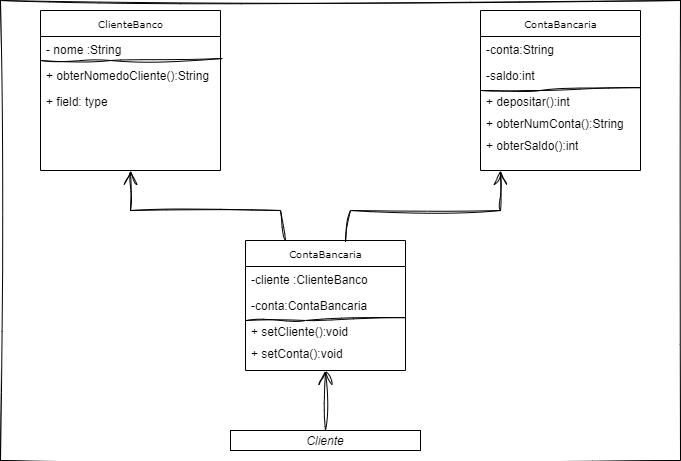

The diagram above was exported from draw.io. Its source (the exported page's mxGraphModel, read from the mxfile embedded in the PNG):
<mxGraphModel dx="880" dy="484" grid="1" gridSize="10" guides="1" tooltips="1" connect="1" arrows="1" fold="1" page="1" pageScale="1" pageWidth="850" pageHeight="1100" background="none" math="0" shadow="0">
  <root>
    <mxCell id="0" />
    <mxCell id="1" parent="0" />
    <mxCell id="17acba5748e5396b-20" value="ClienteBanco" style="swimlane;html=1;fontStyle=0;childLayout=stackLayout;horizontal=1;startSize=26;fillColor=none;horizontalStack=0;resizeParent=1;resizeLast=0;collapsible=1;marginBottom=0;swimlaneFillColor=#ffffff;rounded=0;shadow=0;comic=0;labelBackgroundColor=none;strokeWidth=1;fontFamily=Verdana;fontSize=10;align=center;" parent="1" vertex="1">
      <mxGeometry x="160" y="40" width="180" height="160" as="geometry" />
    </mxCell>
    <mxCell id="17acba5748e5396b-21" value="- nome :String" style="text;html=1;strokeColor=none;fillColor=none;align=left;verticalAlign=top;spacingLeft=4;spacingRight=4;whiteSpace=wrap;overflow=hidden;rotatable=0;points=[[0,0.5],[1,0.5]];portConstraint=eastwest;" parent="17acba5748e5396b-20" vertex="1">
      <mxGeometry y="26" width="180" height="26" as="geometry" />
    </mxCell>
    <mxCell id="17acba5748e5396b-24" value="+&amp;nbsp;obterNomedoCliente():String" style="text;html=1;strokeColor=none;fillColor=none;align=left;verticalAlign=top;spacingLeft=4;spacingRight=4;whiteSpace=wrap;overflow=hidden;rotatable=0;points=[[0,0.5],[1,0.5]];portConstraint=eastwest;" parent="17acba5748e5396b-20" vertex="1">
      <mxGeometry y="52" width="180" height="26" as="geometry" />
    </mxCell>
    <mxCell id="17acba5748e5396b-26" value="+ field: type" style="text;html=1;strokeColor=none;fillColor=none;align=left;verticalAlign=top;spacingLeft=4;spacingRight=4;whiteSpace=wrap;overflow=hidden;rotatable=0;points=[[0,0.5],[1,0.5]];portConstraint=eastwest;" parent="17acba5748e5396b-20" vertex="1">
      <mxGeometry y="78" width="180" height="26" as="geometry" />
    </mxCell>
    <mxCell id="C1H4hnVa6jrliftdD5Wu-10" value="" style="endArrow=none;html=1;rounded=0;sketch=1;hachureGap=4;jiggle=2;curveFitting=1;fontFamily=Architects Daughter;fontSource=https%3A%2F%2Ffonts.googleapis.com%2Fcss%3Ffamily%3DArchitects%2BDaughter;fontSize=16;entryX=1.011;entryY=0.846;entryDx=0;entryDy=0;entryPerimeter=0;" parent="17acba5748e5396b-20" target="17acba5748e5396b-21" edge="1">
      <mxGeometry width="50" height="50" relative="1" as="geometry">
        <mxPoint y="50" as="sourcePoint" />
        <mxPoint x="290" y="180" as="targetPoint" />
        <Array as="points">
          <mxPoint x="70" y="50" />
        </Array>
      </mxGeometry>
    </mxCell>
    <mxCell id="17acba5748e5396b-30" value="ContaBancaria" style="swimlane;html=1;fontStyle=0;childLayout=stackLayout;horizontal=1;startSize=26;fillColor=none;horizontalStack=0;resizeParent=1;resizeLast=0;collapsible=1;marginBottom=0;swimlaneFillColor=#ffffff;rounded=0;shadow=0;comic=0;labelBackgroundColor=none;strokeWidth=1;fontFamily=Verdana;fontSize=10;align=center;" parent="1" vertex="1">
      <mxGeometry x="600" y="40" width="160" height="160" as="geometry" />
    </mxCell>
    <mxCell id="17acba5748e5396b-31" value="-conta:String" style="text;html=1;strokeColor=none;fillColor=none;align=left;verticalAlign=top;spacingLeft=4;spacingRight=4;whiteSpace=wrap;overflow=hidden;rotatable=0;points=[[0,0.5],[1,0.5]];portConstraint=eastwest;" parent="17acba5748e5396b-30" vertex="1">
      <mxGeometry y="26" width="160" height="26" as="geometry" />
    </mxCell>
    <mxCell id="C1H4hnVa6jrliftdD5Wu-11" value="" style="endArrow=none;html=1;rounded=0;sketch=1;hachureGap=4;jiggle=2;curveFitting=1;fontFamily=Architects Daughter;fontSource=https://fonts.googleapis.com/css?family=Architects+Daughter;fontSize=16;entryX=1;entryY=-0.038;entryDx=0;entryDy=0;entryPerimeter=0;exitX=0.006;exitY=1.077;exitDx=0;exitDy=0;exitPerimeter=0;" parent="17acba5748e5396b-30" source="17acba5748e5396b-32" target="17acba5748e5396b-33" edge="1">
      <mxGeometry width="50" height="50" relative="1" as="geometry">
        <mxPoint x="-11" y="52" as="sourcePoint" />
        <mxPoint x="171" y="50" as="targetPoint" />
        <Array as="points">
          <mxPoint x="60" y="80" />
        </Array>
      </mxGeometry>
    </mxCell>
    <mxCell id="17acba5748e5396b-32" value="-saldo:int" style="text;html=1;strokeColor=none;fillColor=none;align=left;verticalAlign=top;spacingLeft=4;spacingRight=4;whiteSpace=wrap;overflow=hidden;rotatable=0;points=[[0,0.5],[1,0.5]];portConstraint=eastwest;" parent="17acba5748e5396b-30" vertex="1">
      <mxGeometry y="52" width="160" height="26" as="geometry" />
    </mxCell>
    <mxCell id="17acba5748e5396b-33" value="+ depositar():int" style="text;html=1;strokeColor=none;fillColor=none;align=left;verticalAlign=top;spacingLeft=4;spacingRight=4;whiteSpace=wrap;overflow=hidden;rotatable=0;points=[[0,0.5],[1,0.5]];portConstraint=eastwest;" parent="17acba5748e5396b-30" vertex="1">
      <mxGeometry y="78" width="160" height="22" as="geometry" />
    </mxCell>
    <mxCell id="C1H4hnVa6jrliftdD5Wu-12" value="+&amp;nbsp;obterNumConta():String" style="text;html=1;strokeColor=none;fillColor=none;align=left;verticalAlign=top;spacingLeft=4;spacingRight=4;whiteSpace=wrap;overflow=hidden;rotatable=0;points=[[0,0.5],[1,0.5]];portConstraint=eastwest;" parent="17acba5748e5396b-30" vertex="1">
      <mxGeometry y="100" width="160" height="22" as="geometry" />
    </mxCell>
    <mxCell id="C1H4hnVa6jrliftdD5Wu-20" value="+&amp;nbsp;obterSaldo():int" style="text;html=1;strokeColor=none;fillColor=none;align=left;verticalAlign=top;spacingLeft=4;spacingRight=4;whiteSpace=wrap;overflow=hidden;rotatable=0;points=[[0,0.5],[1,0.5]];portConstraint=eastwest;" parent="17acba5748e5396b-30" vertex="1">
      <mxGeometry y="122" width="160" height="22" as="geometry" />
    </mxCell>
    <mxCell id="5d2195bd80daf111-19" value="&lt;p style=&quot;margin:0px;margin-top:4px;text-align:center;&quot;&gt;&lt;i&gt;Cliente&lt;/i&gt;&lt;/p&gt;" style="verticalAlign=top;align=left;overflow=fill;fontSize=12;fontFamily=Helvetica;html=1;rounded=0;shadow=0;comic=0;labelBackgroundColor=none;strokeWidth=1" parent="1" vertex="1">
      <mxGeometry x="350" y="460" width="190" height="20" as="geometry" />
    </mxCell>
    <mxCell id="C1H4hnVa6jrliftdD5Wu-21" value="ContaBancaria" style="swimlane;html=1;fontStyle=0;childLayout=stackLayout;horizontal=1;startSize=26;fillColor=none;horizontalStack=0;resizeParent=1;resizeLast=0;collapsible=1;marginBottom=0;swimlaneFillColor=#ffffff;rounded=0;shadow=0;comic=0;labelBackgroundColor=none;strokeWidth=1;fontFamily=Verdana;fontSize=10;align=center;" parent="1" vertex="1">
      <mxGeometry x="365" y="270" width="160" height="130" as="geometry" />
    </mxCell>
    <mxCell id="C1H4hnVa6jrliftdD5Wu-22" value="-cliente :ClienteBanco" style="text;html=1;strokeColor=none;fillColor=none;align=left;verticalAlign=top;spacingLeft=4;spacingRight=4;whiteSpace=wrap;overflow=hidden;rotatable=0;points=[[0,0.5],[1,0.5]];portConstraint=eastwest;" parent="C1H4hnVa6jrliftdD5Wu-21" vertex="1">
      <mxGeometry y="26" width="160" height="26" as="geometry" />
    </mxCell>
    <mxCell id="C1H4hnVa6jrliftdD5Wu-23" value="" style="endArrow=none;html=1;rounded=0;sketch=1;hachureGap=4;jiggle=2;curveFitting=1;fontFamily=Architects Daughter;fontSource=https://fonts.googleapis.com/css?family=Architects+Daughter;fontSize=16;entryX=1;entryY=-0.038;entryDx=0;entryDy=0;entryPerimeter=0;exitX=0.006;exitY=1.077;exitDx=0;exitDy=0;exitPerimeter=0;" parent="C1H4hnVa6jrliftdD5Wu-21" source="C1H4hnVa6jrliftdD5Wu-24" target="C1H4hnVa6jrliftdD5Wu-25" edge="1">
      <mxGeometry width="50" height="50" relative="1" as="geometry">
        <mxPoint x="-11" y="52" as="sourcePoint" />
        <mxPoint x="171" y="50" as="targetPoint" />
        <Array as="points">
          <mxPoint x="60" y="80" />
        </Array>
      </mxGeometry>
    </mxCell>
    <mxCell id="C1H4hnVa6jrliftdD5Wu-24" value="-conta:ContaBancaria" style="text;html=1;strokeColor=none;fillColor=none;align=left;verticalAlign=top;spacingLeft=4;spacingRight=4;whiteSpace=wrap;overflow=hidden;rotatable=0;points=[[0,0.5],[1,0.5]];portConstraint=eastwest;" parent="C1H4hnVa6jrliftdD5Wu-21" vertex="1">
      <mxGeometry y="52" width="160" height="26" as="geometry" />
    </mxCell>
    <mxCell id="C1H4hnVa6jrliftdD5Wu-25" value="+ setCliente():void" style="text;html=1;strokeColor=none;fillColor=none;align=left;verticalAlign=top;spacingLeft=4;spacingRight=4;whiteSpace=wrap;overflow=hidden;rotatable=0;points=[[0,0.5],[1,0.5]];portConstraint=eastwest;" parent="C1H4hnVa6jrliftdD5Wu-21" vertex="1">
      <mxGeometry y="78" width="160" height="22" as="geometry" />
    </mxCell>
    <mxCell id="C1H4hnVa6jrliftdD5Wu-26" value="+ setConta():void" style="text;html=1;strokeColor=none;fillColor=none;align=left;verticalAlign=top;spacingLeft=4;spacingRight=4;whiteSpace=wrap;overflow=hidden;rotatable=0;points=[[0,0.5],[1,0.5]];portConstraint=eastwest;" parent="C1H4hnVa6jrliftdD5Wu-21" vertex="1">
      <mxGeometry y="100" width="160" height="22" as="geometry" />
    </mxCell>
    <mxCell id="8GNS19p2IY1tC0npuUBD-1" value="" style="swimlane;startSize=0;sketch=1;hachureGap=4;jiggle=2;curveFitting=1;fontFamily=Architects Daughter;fontSource=https%3A%2F%2Ffonts.googleapis.com%2Fcss%3Ffamily%3DArchitects%2BDaughter;fontSize=20;" parent="1" vertex="1">
      <mxGeometry x="120" y="30" width="680" height="460" as="geometry" />
    </mxCell>
    <mxCell id="4zXl6pOGT0_l5PyYw8rg-1" value="" style="endArrow=open;endFill=1;endSize=12;html=1;rounded=0;sketch=1;hachureGap=4;jiggle=2;curveFitting=1;fontFamily=Architects Daughter;fontSource=https%3A%2F%2Ffonts.googleapis.com%2Fcss%3Ffamily%3DArchitects%2BDaughter;fontSize=16;exitX=0.625;exitY=0.015;exitDx=0;exitDy=0;exitPerimeter=0;" edge="1" parent="8GNS19p2IY1tC0npuUBD-1" source="C1H4hnVa6jrliftdD5Wu-21">
      <mxGeometry width="160" relative="1" as="geometry">
        <mxPoint x="370" y="229.5" as="sourcePoint" />
        <mxPoint x="500" y="170" as="targetPoint" />
        <Array as="points">
          <mxPoint x="350" y="210" />
          <mxPoint x="500" y="210" />
        </Array>
      </mxGeometry>
    </mxCell>
    <mxCell id="4zXl6pOGT0_l5PyYw8rg-2" value="" style="endArrow=open;endFill=1;endSize=12;html=1;rounded=0;sketch=1;hachureGap=4;jiggle=2;curveFitting=1;fontFamily=Architects Daughter;fontSource=https%3A%2F%2Ffonts.googleapis.com%2Fcss%3Ffamily%3DArchitects%2BDaughter;fontSize=16;entryX=0.5;entryY=1;entryDx=0;entryDy=0;exitX=0.25;exitY=0;exitDx=0;exitDy=0;" edge="1" parent="1" source="C1H4hnVa6jrliftdD5Wu-21" target="17acba5748e5396b-20">
      <mxGeometry width="160" relative="1" as="geometry">
        <mxPoint x="180" y="270" as="sourcePoint" />
        <mxPoint x="340" y="270" as="targetPoint" />
        <Array as="points">
          <mxPoint x="400" y="240" />
          <mxPoint x="250" y="240" />
        </Array>
      </mxGeometry>
    </mxCell>
    <mxCell id="4zXl6pOGT0_l5PyYw8rg-3" value="" style="endArrow=open;endFill=1;endSize=12;html=1;rounded=0;sketch=1;hachureGap=4;jiggle=2;curveFitting=1;fontFamily=Architects Daughter;fontSource=https%3A%2F%2Ffonts.googleapis.com%2Fcss%3Ffamily%3DArchitects%2BDaughter;fontSize=16;exitX=0.5;exitY=0;exitDx=0;exitDy=0;entryX=0.5;entryY=1;entryDx=0;entryDy=0;" edge="1" parent="1" source="5d2195bd80daf111-19" target="C1H4hnVa6jrliftdD5Wu-21">
      <mxGeometry width="160" relative="1" as="geometry">
        <mxPoint x="340" y="250" as="sourcePoint" />
        <mxPoint x="450" y="400" as="targetPoint" />
        <Array as="points" />
      </mxGeometry>
    </mxCell>
  </root>
</mxGraphModel>